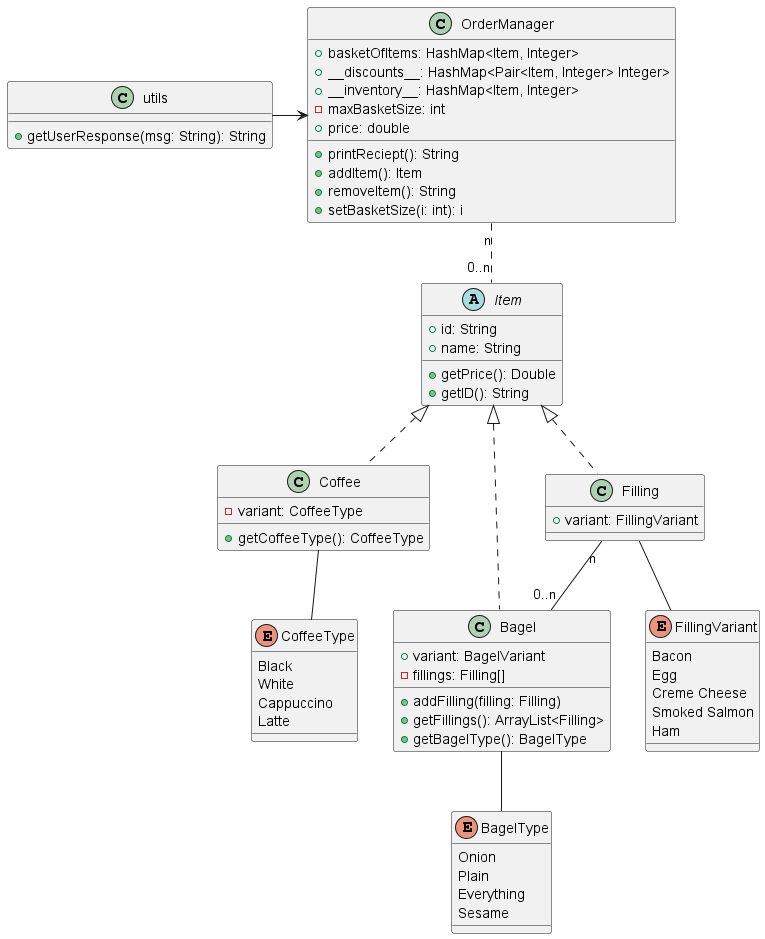

The diagram above was rendered by PlantUML. Its source (embedded in the PNG):
@startuml
Abstract class Item{
    + id: String
    + name: String
    + getPrice(): Double
    + getID(): String
}

class Bagel implements Item{
    + variant: BagelVariant
    - fillings: Filling[]
    + addFilling(filling: Filling)
    ' display cost of filling before adding
    ' should confirm with customer before adding filling
    + getFillings(): ArrayList<Filling>
    + getBagelType(): BagelType
}

enum BagelType{
    Onion
    Plain
    Everything
    Sesame
}
Bagel -- BagelType


class Coffee implements Item{
    - variant: CoffeeType
    + getCoffeeType(): CoffeeType
}
enum CoffeeType {
    Black
    White
    Cappuccino
    Latte
}

Coffee -- CoffeeType

class Filling implements Item{
    + variant: FillingVariant
}
enum FillingVariant {
    Bacon
    Egg
    Creme Cheese
    Smoked Salmon
    Ham
}

Filling -- FillingVariant
Filling "n" -- "0..n" Bagel

class OrderManager {
    + basketOfItems: HashMap<Item, Integer>
    + __discounts__: HashMap<Pair<Item, Integer> Integer>
    ' HashMap<Item, Quantity of Items> new Price>
    + __inventory__: HashMap<Item, Integer>
    - maxBasketSize: int
    + price: double
    + printReciept(): String
        ' should print discount
    + addItem(): Item
    'addBagel should give user feedback when adding to full basket
    'should confirm with customer before adding to basket
    + removeItem(): String
    'should give user feedback when attempting to remove an item that doesn't exist.
    + setBasketSize(i: int): i

}

OrderManager "n" .. "0..n" Item

class utils {
    + getUserResponse(msg: String): String
}

utils -> OrderManager



@enduml